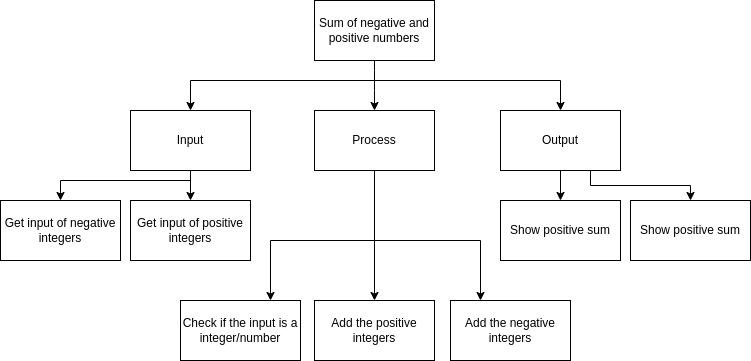

The diagram above was exported from draw.io. Its source (the exported page's mxGraphModel, read from the mxfile embedded in the PNG):
<mxGraphModel dx="429" dy="211" grid="1" gridSize="10" guides="1" tooltips="1" connect="1" arrows="1" fold="1" page="1" pageScale="1" pageWidth="827" pageHeight="1169" math="0" shadow="0">
  <root>
    <mxCell id="0" />
    <mxCell id="1" parent="0" />
    <mxCell id="3" style="edgeStyle=none;html=1;entryX=0.5;entryY=0;entryDx=0;entryDy=0;" parent="1" source="2" target="4" edge="1">
      <mxGeometry relative="1" as="geometry">
        <mxPoint x="414" y="250" as="targetPoint" />
        <Array as="points">
          <mxPoint x="414" y="220" />
        </Array>
      </mxGeometry>
    </mxCell>
    <mxCell id="2" value="Sum of negative and&lt;br&gt;positive numbers" style="rounded=0;whiteSpace=wrap;html=1;" parent="1" vertex="1">
      <mxGeometry x="354" y="140" width="120" height="60" as="geometry" />
    </mxCell>
    <mxCell id="19" style="edgeStyle=none;html=1;entryX=0.5;entryY=0;entryDx=0;entryDy=0;rounded=0;" parent="1" source="4" target="11" edge="1">
      <mxGeometry relative="1" as="geometry">
        <Array as="points">
          <mxPoint x="414" y="360" />
        </Array>
      </mxGeometry>
    </mxCell>
    <mxCell id="27" style="edgeStyle=none;rounded=0;html=1;entryX=0.75;entryY=0;entryDx=0;entryDy=0;" parent="1" source="4" target="16" edge="1">
      <mxGeometry relative="1" as="geometry">
        <mxPoint x="330" y="380" as="targetPoint" />
        <Array as="points">
          <mxPoint x="414" y="380" />
          <mxPoint x="310" y="380" />
        </Array>
      </mxGeometry>
    </mxCell>
    <mxCell id="4" value="Process" style="rounded=0;whiteSpace=wrap;html=1;" parent="1" vertex="1">
      <mxGeometry x="354" y="250" width="120" height="60" as="geometry" />
    </mxCell>
    <mxCell id="13" style="edgeStyle=orthogonalEdgeStyle;rounded=0;html=1;exitX=0.75;exitY=1;exitDx=0;exitDy=0;" parent="1" source="5" target="12" edge="1">
      <mxGeometry relative="1" as="geometry" />
    </mxCell>
    <mxCell id="32" style="edgeStyle=none;html=1;" parent="1" source="5" target="33" edge="1">
      <mxGeometry relative="1" as="geometry">
        <mxPoint x="610" y="350" as="targetPoint" />
      </mxGeometry>
    </mxCell>
    <mxCell id="5" value="Output" style="rounded=0;whiteSpace=wrap;html=1;" parent="1" vertex="1">
      <mxGeometry x="540" y="250" width="120" height="60" as="geometry" />
    </mxCell>
    <mxCell id="15" style="edgeStyle=orthogonalEdgeStyle;rounded=0;html=1;entryX=0.5;entryY=0;entryDx=0;entryDy=0;" parent="1" source="6" target="10" edge="1">
      <mxGeometry relative="1" as="geometry" />
    </mxCell>
    <mxCell id="23" style="edgeStyle=none;html=1;entryX=0.5;entryY=0;entryDx=0;entryDy=0;rounded=0;" parent="1" target="20" edge="1">
      <mxGeometry relative="1" as="geometry">
        <mxPoint x="230" y="320" as="sourcePoint" />
        <Array as="points">
          <mxPoint x="100" y="320" />
        </Array>
      </mxGeometry>
    </mxCell>
    <mxCell id="6" value="Input" style="rounded=0;whiteSpace=wrap;html=1;" parent="1" vertex="1">
      <mxGeometry x="170" y="250" width="120" height="60" as="geometry" />
    </mxCell>
    <mxCell id="8" style="edgeStyle=orthogonalEdgeStyle;html=1;entryX=0.5;entryY=0;entryDx=0;entryDy=0;rounded=0;" parent="1" target="6" edge="1">
      <mxGeometry relative="1" as="geometry">
        <mxPoint x="244" y="260" as="targetPoint" />
        <mxPoint x="414" y="220" as="sourcePoint" />
      </mxGeometry>
    </mxCell>
    <mxCell id="9" style="edgeStyle=none;html=1;entryX=0.5;entryY=0;entryDx=0;entryDy=0;rounded=0;" parent="1" target="5" edge="1">
      <mxGeometry relative="1" as="geometry">
        <mxPoint x="600" y="240" as="targetPoint" />
        <mxPoint x="410" y="220" as="sourcePoint" />
        <Array as="points">
          <mxPoint x="600" y="220" />
        </Array>
      </mxGeometry>
    </mxCell>
    <mxCell id="10" value="&lt;span&gt;Get input of positive integers&lt;/span&gt;" style="rounded=0;whiteSpace=wrap;html=1;" parent="1" vertex="1">
      <mxGeometry x="170" y="340" width="120" height="60" as="geometry" />
    </mxCell>
    <mxCell id="11" value="Add the positive integers" style="rounded=0;whiteSpace=wrap;html=1;" parent="1" vertex="1">
      <mxGeometry x="354" y="440" width="120" height="60" as="geometry" />
    </mxCell>
    <mxCell id="12" value="Show positive&amp;nbsp;sum" style="rounded=0;whiteSpace=wrap;html=1;" parent="1" vertex="1">
      <mxGeometry x="670" y="340" width="120" height="60" as="geometry" />
    </mxCell>
    <mxCell id="16" value="Check if the input is a integer/number" style="rounded=0;whiteSpace=wrap;html=1;" parent="1" vertex="1">
      <mxGeometry x="220" y="440" width="120" height="60" as="geometry" />
    </mxCell>
    <mxCell id="20" value="Get input of negative integers" style="rounded=0;whiteSpace=wrap;html=1;" parent="1" vertex="1">
      <mxGeometry x="40" y="340" width="120" height="60" as="geometry" />
    </mxCell>
    <mxCell id="25" value="Add the negative integers" style="rounded=0;whiteSpace=wrap;html=1;" parent="1" vertex="1">
      <mxGeometry x="490" y="440" width="120" height="60" as="geometry" />
    </mxCell>
    <mxCell id="28" style="edgeStyle=none;rounded=0;html=1;entryX=0.25;entryY=0;entryDx=0;entryDy=0;exitX=0.5;exitY=1;exitDx=0;exitDy=0;" parent="1" source="4" target="25" edge="1">
      <mxGeometry relative="1" as="geometry">
        <mxPoint x="340" y="430" as="targetPoint" />
        <mxPoint x="444" y="310" as="sourcePoint" />
        <Array as="points">
          <mxPoint x="414" y="380" />
          <mxPoint x="520" y="380" />
        </Array>
      </mxGeometry>
    </mxCell>
    <mxCell id="33" value="Show positive&amp;nbsp;sum" style="rounded=0;whiteSpace=wrap;html=1;" parent="1" vertex="1">
      <mxGeometry x="540" y="340" width="120" height="60" as="geometry" />
    </mxCell>
  </root>
</mxGraphModel>